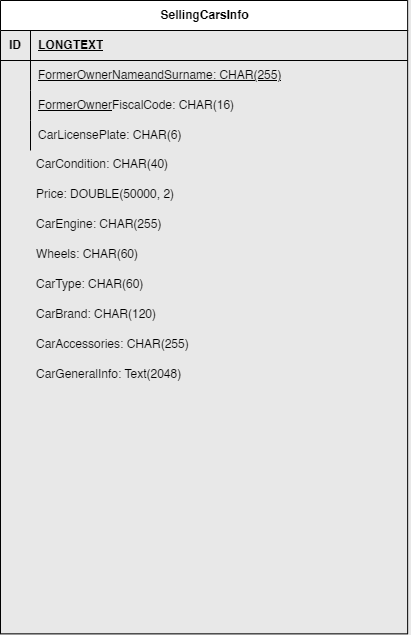

The diagram above was exported from draw.io. Its source (the exported page's mxGraphModel, read from the mxfile embedded in the PNG):
<mxGraphModel dx="1185" dy="632" grid="1" gridSize="10" guides="1" tooltips="1" connect="1" arrows="1" fold="1" page="1" pageScale="1" pageWidth="827" pageHeight="1169" background="#E8E8E8" math="0" shadow="0">
  <root>
    <mxCell id="0" />
    <mxCell id="1" parent="0" />
    <mxCell id="2PkJ-2LmXIGha2chHp7K-53" value="SellingCarsInfo" style="shape=table;startSize=30;container=1;collapsible=1;childLayout=tableLayout;fixedRows=1;rowLines=0;fontStyle=1;align=center;resizeLast=1;html=1;" vertex="1" parent="1">
      <mxGeometry x="120" y="40" width="407.14" height="633.34" as="geometry">
        <mxRectangle x="270" y="160" width="70" height="30" as="alternateBounds" />
      </mxGeometry>
    </mxCell>
    <mxCell id="2PkJ-2LmXIGha2chHp7K-54" value="" style="shape=tableRow;horizontal=0;startSize=0;swimlaneHead=0;swimlaneBody=0;fillColor=none;collapsible=0;dropTarget=0;points=[[0,0.5],[1,0.5]];portConstraint=eastwest;top=0;left=0;right=0;bottom=1;" vertex="1" parent="2PkJ-2LmXIGha2chHp7K-53">
      <mxGeometry y="30" width="407.14" height="30" as="geometry" />
    </mxCell>
    <mxCell id="2PkJ-2LmXIGha2chHp7K-55" value="ID" style="shape=partialRectangle;connectable=0;fillColor=none;top=0;left=0;bottom=0;right=0;fontStyle=1;overflow=hidden;whiteSpace=wrap;html=1;" vertex="1" parent="2PkJ-2LmXIGha2chHp7K-54">
      <mxGeometry width="30" height="30" as="geometry">
        <mxRectangle width="30" height="30" as="alternateBounds" />
      </mxGeometry>
    </mxCell>
    <mxCell id="2PkJ-2LmXIGha2chHp7K-56" value="LONGTEXT" style="shape=partialRectangle;connectable=0;fillColor=none;top=0;left=0;bottom=0;right=0;align=left;spacingLeft=6;fontStyle=5;overflow=hidden;whiteSpace=wrap;html=1;" vertex="1" parent="2PkJ-2LmXIGha2chHp7K-54">
      <mxGeometry x="30" width="377.14" height="30" as="geometry">
        <mxRectangle width="377.14" height="30" as="alternateBounds" />
      </mxGeometry>
    </mxCell>
    <mxCell id="2PkJ-2LmXIGha2chHp7K-57" value="" style="shape=tableRow;horizontal=0;startSize=0;swimlaneHead=0;swimlaneBody=0;fillColor=none;collapsible=0;dropTarget=0;points=[[0,0.5],[1,0.5]];portConstraint=eastwest;top=0;left=0;right=0;bottom=0;" vertex="1" parent="2PkJ-2LmXIGha2chHp7K-53">
      <mxGeometry y="60" width="407.14" height="30" as="geometry" />
    </mxCell>
    <mxCell id="2PkJ-2LmXIGha2chHp7K-58" value="" style="shape=partialRectangle;connectable=0;fillColor=none;top=0;left=0;bottom=0;right=0;editable=1;overflow=hidden;whiteSpace=wrap;html=1;" vertex="1" parent="2PkJ-2LmXIGha2chHp7K-57">
      <mxGeometry width="30" height="30" as="geometry">
        <mxRectangle width="30" height="30" as="alternateBounds" />
      </mxGeometry>
    </mxCell>
    <mxCell id="2PkJ-2LmXIGha2chHp7K-59" value="&lt;u&gt;FormerOwnerNameandSurname: CHAR(255)&lt;/u&gt;" style="shape=partialRectangle;connectable=0;fillColor=none;top=0;left=0;bottom=0;right=0;align=left;spacingLeft=6;overflow=hidden;whiteSpace=wrap;html=1;" vertex="1" parent="2PkJ-2LmXIGha2chHp7K-57">
      <mxGeometry x="30" width="377.14" height="30" as="geometry">
        <mxRectangle width="377.14" height="30" as="alternateBounds" />
      </mxGeometry>
    </mxCell>
    <mxCell id="2PkJ-2LmXIGha2chHp7K-60" value="" style="shape=tableRow;horizontal=0;startSize=0;swimlaneHead=0;swimlaneBody=0;fillColor=none;collapsible=0;dropTarget=0;points=[[0,0.5],[1,0.5]];portConstraint=eastwest;top=0;left=0;right=0;bottom=0;" vertex="1" parent="2PkJ-2LmXIGha2chHp7K-53">
      <mxGeometry y="90" width="407.14" height="30" as="geometry" />
    </mxCell>
    <mxCell id="2PkJ-2LmXIGha2chHp7K-61" value="" style="shape=partialRectangle;connectable=0;fillColor=none;top=0;left=0;bottom=0;right=0;editable=1;overflow=hidden;whiteSpace=wrap;html=1;" vertex="1" parent="2PkJ-2LmXIGha2chHp7K-60">
      <mxGeometry width="30" height="30" as="geometry">
        <mxRectangle width="30" height="30" as="alternateBounds" />
      </mxGeometry>
    </mxCell>
    <mxCell id="2PkJ-2LmXIGha2chHp7K-62" value="&lt;u&gt;FormerOwner&lt;/u&gt;FiscalCode: CHAR(16)" style="shape=partialRectangle;connectable=0;fillColor=none;top=0;left=0;bottom=0;right=0;align=left;spacingLeft=6;overflow=hidden;whiteSpace=wrap;html=1;" vertex="1" parent="2PkJ-2LmXIGha2chHp7K-60">
      <mxGeometry x="30" width="377.14" height="30" as="geometry">
        <mxRectangle width="377.14" height="30" as="alternateBounds" />
      </mxGeometry>
    </mxCell>
    <mxCell id="2PkJ-2LmXIGha2chHp7K-63" value="" style="shape=tableRow;horizontal=0;startSize=0;swimlaneHead=0;swimlaneBody=0;fillColor=none;collapsible=0;dropTarget=0;points=[[0,0.5],[1,0.5]];portConstraint=eastwest;top=0;left=0;right=0;bottom=0;" vertex="1" parent="2PkJ-2LmXIGha2chHp7K-53">
      <mxGeometry y="120" width="407.14" height="30" as="geometry" />
    </mxCell>
    <mxCell id="2PkJ-2LmXIGha2chHp7K-64" value="" style="shape=partialRectangle;connectable=0;fillColor=none;top=0;left=0;bottom=0;right=0;editable=1;overflow=hidden;whiteSpace=wrap;html=1;" vertex="1" parent="2PkJ-2LmXIGha2chHp7K-63">
      <mxGeometry width="30" height="30" as="geometry">
        <mxRectangle width="30" height="30" as="alternateBounds" />
      </mxGeometry>
    </mxCell>
    <mxCell id="2PkJ-2LmXIGha2chHp7K-65" value="CarLicensePlate: CHAR(6)" style="shape=partialRectangle;connectable=0;fillColor=none;top=0;left=0;bottom=0;right=0;align=left;spacingLeft=6;overflow=hidden;whiteSpace=wrap;html=1;" vertex="1" parent="2PkJ-2LmXIGha2chHp7K-63">
      <mxGeometry x="30" width="377.14" height="30" as="geometry">
        <mxRectangle width="377.14" height="30" as="alternateBounds" />
      </mxGeometry>
    </mxCell>
    <mxCell id="2PkJ-2LmXIGha2chHp7K-68" value="CarCondition: CHAR(40)" style="text;strokeColor=none;fillColor=none;spacingLeft=4;spacingRight=4;overflow=hidden;rotatable=0;points=[[0,0.5],[1,0.5]];portConstraint=eastwest;fontSize=12;whiteSpace=wrap;html=1;" vertex="1" parent="1">
      <mxGeometry x="150" y="190" width="380" height="30" as="geometry" />
    </mxCell>
    <mxCell id="2PkJ-2LmXIGha2chHp7K-69" value="Price: DOUBLE(50000, 2)" style="text;strokeColor=none;fillColor=none;spacingLeft=4;spacingRight=4;overflow=hidden;rotatable=0;points=[[0,0.5],[1,0.5]];portConstraint=eastwest;fontSize=12;whiteSpace=wrap;html=1;" vertex="1" parent="1">
      <mxGeometry x="150" y="220" width="380" height="30" as="geometry" />
    </mxCell>
    <mxCell id="2PkJ-2LmXIGha2chHp7K-70" value="CarEngine: CHAR(255)" style="text;strokeColor=none;fillColor=none;spacingLeft=4;spacingRight=4;overflow=hidden;rotatable=0;points=[[0,0.5],[1,0.5]];portConstraint=eastwest;fontSize=12;whiteSpace=wrap;html=1;" vertex="1" parent="1">
      <mxGeometry x="150" y="250" width="380" height="30" as="geometry" />
    </mxCell>
    <mxCell id="2PkJ-2LmXIGha2chHp7K-71" value="Wheels: CHAR(60)" style="text;strokeColor=none;fillColor=none;spacingLeft=4;spacingRight=4;overflow=hidden;rotatable=0;points=[[0,0.5],[1,0.5]];portConstraint=eastwest;fontSize=12;whiteSpace=wrap;html=1;" vertex="1" parent="1">
      <mxGeometry x="150" y="280" width="380" height="30" as="geometry" />
    </mxCell>
    <mxCell id="2PkJ-2LmXIGha2chHp7K-72" value="CarType: CHAR(60)" style="text;strokeColor=none;fillColor=none;spacingLeft=4;spacingRight=4;overflow=hidden;rotatable=0;points=[[0,0.5],[1,0.5]];portConstraint=eastwest;fontSize=12;whiteSpace=wrap;html=1;" vertex="1" parent="1">
      <mxGeometry x="150" y="310" width="380" height="30" as="geometry" />
    </mxCell>
    <mxCell id="2PkJ-2LmXIGha2chHp7K-73" value="CarBrand: CHAR(120)" style="text;strokeColor=none;fillColor=none;spacingLeft=4;spacingRight=4;overflow=hidden;rotatable=0;points=[[0,0.5],[1,0.5]];portConstraint=eastwest;fontSize=12;whiteSpace=wrap;html=1;" vertex="1" parent="1">
      <mxGeometry x="150" y="340" width="380" height="30" as="geometry" />
    </mxCell>
    <mxCell id="2PkJ-2LmXIGha2chHp7K-74" value="CarAccessories: CHAR(255)" style="text;strokeColor=none;fillColor=none;spacingLeft=4;spacingRight=4;overflow=hidden;rotatable=0;points=[[0,0.5],[1,0.5]];portConstraint=eastwest;fontSize=12;whiteSpace=wrap;html=1;" vertex="1" parent="1">
      <mxGeometry x="150" y="370" width="380" height="30" as="geometry" />
    </mxCell>
    <mxCell id="2PkJ-2LmXIGha2chHp7K-75" value="CarGeneralInfo: Text(2048)" style="text;strokeColor=none;fillColor=none;spacingLeft=4;spacingRight=4;overflow=hidden;rotatable=0;points=[[0,0.5],[1,0.5]];portConstraint=eastwest;fontSize=12;whiteSpace=wrap;html=1;" vertex="1" parent="1">
      <mxGeometry x="150" y="400" width="380" height="30" as="geometry" />
    </mxCell>
  </root>
</mxGraphModel>